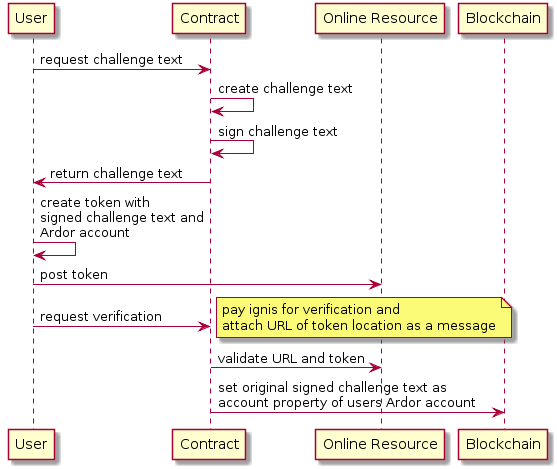

The diagram above was rendered by PlantUML. Its source (embedded in the PNG):
@startuml



participant "User" as USER
participant "Contract" as CO
participant "Online Resource" as ONR
participant "Blockchain" as BC


USER -> CO : request challenge text
CO -> CO : create challenge text
CO -> CO : sign challenge text
CO -> USER : return challenge text
USER -> USER : create token with\nsigned challenge text and\nArdor account
USER -> ONR : post token
USER -> CO : request verification 
note right 
pay ignis for verification and
attach URL of token location as a message
end note
CO -> ONR : validate URL and token
CO -> BC : set original signed challenge text as\naccount property of users Ardor account

@enduml